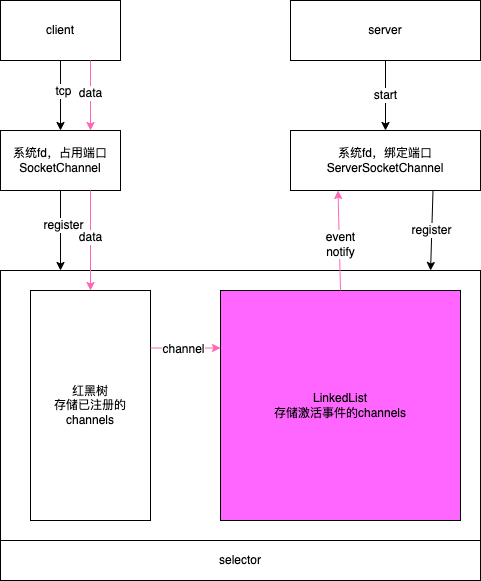

The diagram above was exported from draw.io. Its source (the exported page's mxGraphModel, read from the mxfile embedded in the PNG):
<mxGraphModel dx="651" dy="992" grid="1" gridSize="10" guides="1" tooltips="1" connect="1" arrows="1" fold="1" page="1" pageScale="1" pageWidth="1169" pageHeight="1654" math="0" shadow="0">
  <root>
    <mxCell id="0" />
    <mxCell id="1" parent="0" />
    <mxCell id="IVuwtrcb-lPfV3alWzPm-1" value="client" style="rounded=0;whiteSpace=wrap;html=1;" vertex="1" parent="1">
      <mxGeometry x="130" y="90" width="120" height="60" as="geometry" />
    </mxCell>
    <mxCell id="IVuwtrcb-lPfV3alWzPm-2" value="系统fd，占用端口&lt;br&gt;SocketChannel" style="rounded=0;whiteSpace=wrap;html=1;" vertex="1" parent="1">
      <mxGeometry x="130" y="220" width="120" height="60" as="geometry" />
    </mxCell>
    <mxCell id="IVuwtrcb-lPfV3alWzPm-5" value="server" style="rounded=0;whiteSpace=wrap;html=1;" vertex="1" parent="1">
      <mxGeometry x="420" y="90" width="190" height="60" as="geometry" />
    </mxCell>
    <mxCell id="IVuwtrcb-lPfV3alWzPm-6" value="系统fd，绑定端口&lt;br&gt;ServerSocketChannel" style="rounded=0;whiteSpace=wrap;html=1;" vertex="1" parent="1">
      <mxGeometry x="420" y="220" width="190" height="60" as="geometry" />
    </mxCell>
    <mxCell id="IVuwtrcb-lPfV3alWzPm-7" value="start" style="endArrow=classic;html=1;rounded=0;entryX=0.5;entryY=0;entryDx=0;entryDy=0;exitX=0.5;exitY=1;exitDx=0;exitDy=0;" edge="1" parent="1" source="IVuwtrcb-lPfV3alWzPm-5" target="IVuwtrcb-lPfV3alWzPm-6">
      <mxGeometry width="50" height="50" relative="1" as="geometry">
        <mxPoint x="310" y="530" as="sourcePoint" />
        <mxPoint x="360" y="480" as="targetPoint" />
      </mxGeometry>
    </mxCell>
    <mxCell id="IVuwtrcb-lPfV3alWzPm-8" value="&lt;div style=&quot;&quot;&gt;&lt;br&gt;&lt;/div&gt;" style="rounded=0;whiteSpace=wrap;html=1;align=left;" vertex="1" parent="1">
      <mxGeometry x="130" y="360" width="480" height="310" as="geometry" />
    </mxCell>
    <mxCell id="IVuwtrcb-lPfV3alWzPm-9" value="" style="endArrow=classic;html=1;rounded=0;exitX=0.5;exitY=1;exitDx=0;exitDy=0;" edge="1" parent="1" source="IVuwtrcb-lPfV3alWzPm-2">
      <mxGeometry width="50" height="50" relative="1" as="geometry">
        <mxPoint x="310" y="520" as="sourcePoint" />
        <mxPoint x="190" y="360" as="targetPoint" />
      </mxGeometry>
    </mxCell>
    <mxCell id="IVuwtrcb-lPfV3alWzPm-11" value="register" style="edgeLabel;html=1;align=center;verticalAlign=middle;resizable=0;points=[];" vertex="1" connectable="0" parent="IVuwtrcb-lPfV3alWzPm-9">
      <mxGeometry x="-0.15" y="2" relative="1" as="geometry">
        <mxPoint as="offset" />
      </mxGeometry>
    </mxCell>
    <mxCell id="IVuwtrcb-lPfV3alWzPm-10" value="register" style="endArrow=classic;html=1;rounded=0;exitX=0.75;exitY=1;exitDx=0;exitDy=0;entryX=0.896;entryY=0;entryDx=0;entryDy=0;entryPerimeter=0;" edge="1" parent="1" source="IVuwtrcb-lPfV3alWzPm-6" target="IVuwtrcb-lPfV3alWzPm-8">
      <mxGeometry x="0.0002" width="50" height="50" relative="1" as="geometry">
        <mxPoint x="200" y="290" as="sourcePoint" />
        <mxPoint x="550" y="360" as="targetPoint" />
        <mxPoint as="offset" />
      </mxGeometry>
    </mxCell>
    <mxCell id="IVuwtrcb-lPfV3alWzPm-12" value="selector" style="rounded=0;whiteSpace=wrap;html=1;" vertex="1" parent="1">
      <mxGeometry x="130" y="630" width="480" height="40" as="geometry" />
    </mxCell>
    <mxCell id="IVuwtrcb-lPfV3alWzPm-13" value="红黑树&lt;br&gt;存储已注册的channels" style="rounded=0;whiteSpace=wrap;html=1;" vertex="1" parent="1">
      <mxGeometry x="160" y="380" width="120" height="230" as="geometry" />
    </mxCell>
    <mxCell id="IVuwtrcb-lPfV3alWzPm-14" value="" style="endArrow=classic;html=1;rounded=0;exitX=0.5;exitY=1;exitDx=0;exitDy=0;" edge="1" parent="1" source="IVuwtrcb-lPfV3alWzPm-1">
      <mxGeometry width="50" height="50" relative="1" as="geometry">
        <mxPoint x="200" y="290" as="sourcePoint" />
        <mxPoint x="190" y="220" as="targetPoint" />
      </mxGeometry>
    </mxCell>
    <mxCell id="IVuwtrcb-lPfV3alWzPm-15" value="tcp" style="edgeLabel;html=1;align=center;verticalAlign=middle;resizable=0;points=[];" vertex="1" connectable="0" parent="IVuwtrcb-lPfV3alWzPm-14">
      <mxGeometry x="-0.15" y="2" relative="1" as="geometry">
        <mxPoint as="offset" />
      </mxGeometry>
    </mxCell>
    <mxCell id="IVuwtrcb-lPfV3alWzPm-16" value="" style="endArrow=classic;html=1;rounded=0;exitX=0.75;exitY=1;exitDx=0;exitDy=0;entryX=0.75;entryY=0;entryDx=0;entryDy=0;strokeColor=#FF66B3;" edge="1" parent="1" source="IVuwtrcb-lPfV3alWzPm-1" target="IVuwtrcb-lPfV3alWzPm-2">
      <mxGeometry width="50" height="50" relative="1" as="geometry">
        <mxPoint x="330" y="280" as="sourcePoint" />
        <mxPoint x="380" y="230" as="targetPoint" />
      </mxGeometry>
    </mxCell>
    <mxCell id="IVuwtrcb-lPfV3alWzPm-18" value="data" style="edgeLabel;html=1;align=center;verticalAlign=middle;resizable=0;points=[];" vertex="1" connectable="0" parent="IVuwtrcb-lPfV3alWzPm-16">
      <mxGeometry x="-0.0857" y="-1" relative="1" as="geometry">
        <mxPoint as="offset" />
      </mxGeometry>
    </mxCell>
    <mxCell id="IVuwtrcb-lPfV3alWzPm-19" value="LinkedList&lt;br&gt;存储激活事件的channels" style="rounded=0;whiteSpace=wrap;html=1;fillColor=#FF66FF;" vertex="1" parent="1">
      <mxGeometry x="350" y="380" width="240" height="230" as="geometry" />
    </mxCell>
    <mxCell id="IVuwtrcb-lPfV3alWzPm-20" value="" style="endArrow=classic;html=1;rounded=0;exitX=0.75;exitY=1;exitDx=0;exitDy=0;entryX=0.5;entryY=0;entryDx=0;entryDy=0;strokeColor=#FF66B3;" edge="1" parent="1" source="IVuwtrcb-lPfV3alWzPm-2" target="IVuwtrcb-lPfV3alWzPm-13">
      <mxGeometry width="50" height="50" relative="1" as="geometry">
        <mxPoint x="230" y="160" as="sourcePoint" />
        <mxPoint x="230" y="230" as="targetPoint" />
      </mxGeometry>
    </mxCell>
    <mxCell id="IVuwtrcb-lPfV3alWzPm-21" value="data" style="edgeLabel;html=1;align=center;verticalAlign=middle;resizable=0;points=[];" vertex="1" connectable="0" parent="IVuwtrcb-lPfV3alWzPm-20">
      <mxGeometry x="-0.0857" y="-1" relative="1" as="geometry">
        <mxPoint as="offset" />
      </mxGeometry>
    </mxCell>
    <mxCell id="IVuwtrcb-lPfV3alWzPm-22" value="" style="endArrow=classic;html=1;rounded=0;exitX=1;exitY=0.25;exitDx=0;exitDy=0;entryX=0;entryY=0.25;entryDx=0;entryDy=0;strokeColor=#FF66B3;" edge="1" parent="1" source="IVuwtrcb-lPfV3alWzPm-13" target="IVuwtrcb-lPfV3alWzPm-19">
      <mxGeometry width="50" height="50" relative="1" as="geometry">
        <mxPoint x="230" y="290" as="sourcePoint" />
        <mxPoint x="230" y="390" as="targetPoint" />
      </mxGeometry>
    </mxCell>
    <mxCell id="IVuwtrcb-lPfV3alWzPm-23" value="channel" style="edgeLabel;html=1;align=center;verticalAlign=middle;resizable=0;points=[];" vertex="1" connectable="0" parent="IVuwtrcb-lPfV3alWzPm-22">
      <mxGeometry x="-0.0857" y="-1" relative="1" as="geometry">
        <mxPoint as="offset" />
      </mxGeometry>
    </mxCell>
    <mxCell id="IVuwtrcb-lPfV3alWzPm-24" value="" style="endArrow=classic;html=1;rounded=0;exitX=0.5;exitY=0;exitDx=0;exitDy=0;entryX=0.25;entryY=1;entryDx=0;entryDy=0;strokeColor=#FF66B3;" edge="1" parent="1" source="IVuwtrcb-lPfV3alWzPm-19" target="IVuwtrcb-lPfV3alWzPm-6">
      <mxGeometry width="50" height="50" relative="1" as="geometry">
        <mxPoint x="290" y="448" as="sourcePoint" />
        <mxPoint x="360" y="448" as="targetPoint" />
      </mxGeometry>
    </mxCell>
    <mxCell id="IVuwtrcb-lPfV3alWzPm-25" value="event&lt;br&gt;notify" style="edgeLabel;html=1;align=center;verticalAlign=middle;resizable=0;points=[];" vertex="1" connectable="0" parent="IVuwtrcb-lPfV3alWzPm-24">
      <mxGeometry x="-0.0857" y="-1" relative="1" as="geometry">
        <mxPoint as="offset" />
      </mxGeometry>
    </mxCell>
  </root>
</mxGraphModel>